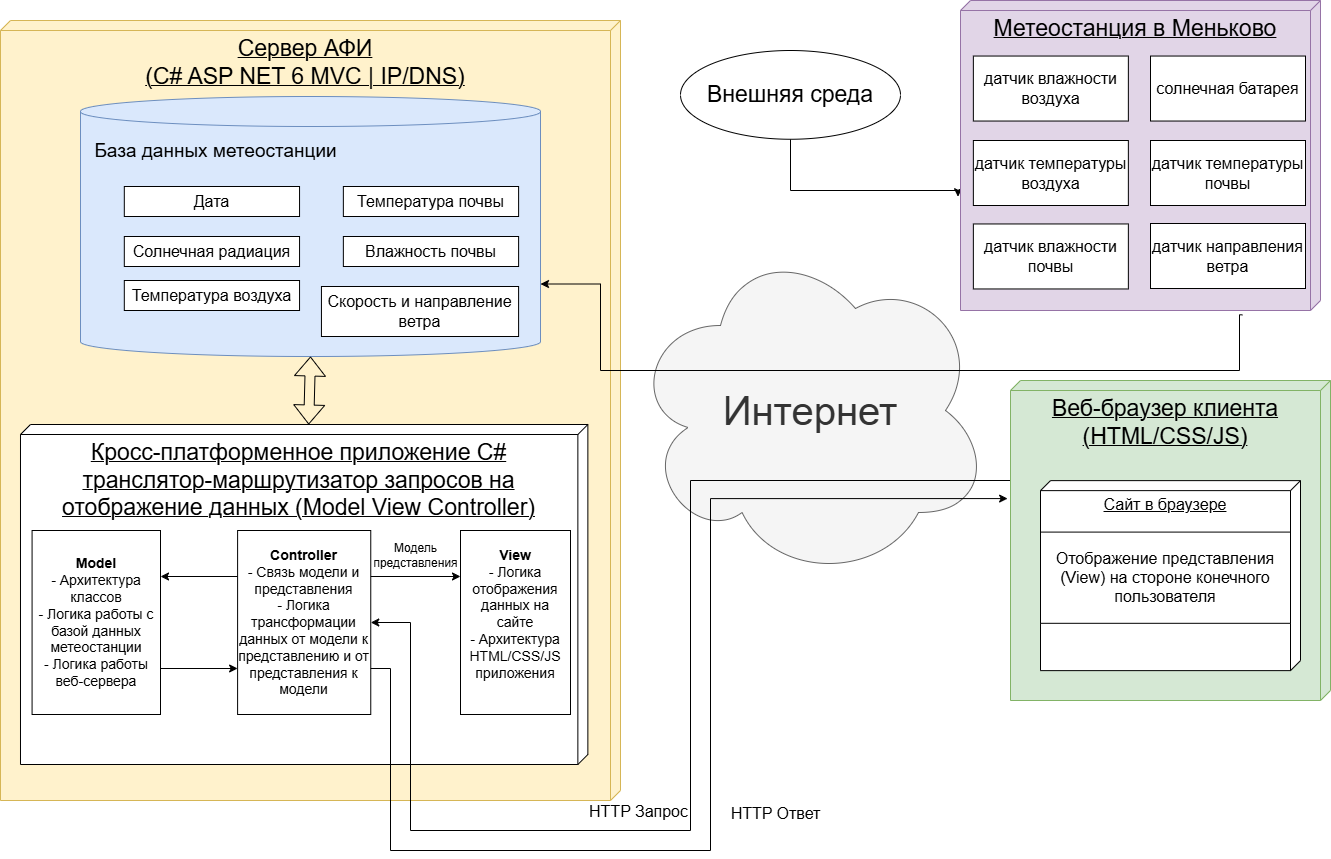

The diagram above was exported from draw.io. Its source (the exported page's mxGraphModel, read from the mxfile embedded in the PNG):
<mxGraphModel dx="1434" dy="780" grid="1" gridSize="10" guides="1" tooltips="1" connect="1" arrows="1" fold="1" page="1" pageScale="1" pageWidth="827" pageHeight="1169" math="0" shadow="0">
  <root>
    <mxCell id="0" />
    <mxCell id="1" parent="0" />
    <mxCell id="uawzwrlSfg4TmnD1LO4R-1" value="&lt;font style=&quot;font-size: 23px;&quot;&gt;Сервер АФИ&lt;br&gt;(C# ASP NET 6 MVC | IP/DNS)&lt;/font&gt;" style="verticalAlign=top;align=center;spacingTop=8;spacingLeft=2;spacingRight=12;shape=cube;size=10;direction=south;fontStyle=4;html=1;whiteSpace=wrap;fillColor=#fff2cc;strokeColor=#d6b656;" parent="1" vertex="1">
      <mxGeometry x="40" y="30" width="620" height="780" as="geometry" />
    </mxCell>
    <mxCell id="uawzwrlSfg4TmnD1LO4R-24" value="" style="group" parent="1" vertex="1" connectable="0">
      <mxGeometry x="120" y="106" width="460" height="260" as="geometry" />
    </mxCell>
    <mxCell id="uawzwrlSfg4TmnD1LO4R-2" value="" style="shape=cylinder3;whiteSpace=wrap;html=1;boundedLbl=1;backgroundOutline=1;size=15;fillColor=#dae8fc;strokeColor=#6c8ebf;" parent="uawzwrlSfg4TmnD1LO4R-24" vertex="1">
      <mxGeometry width="460.00000000000006" height="260" as="geometry" />
    </mxCell>
    <mxCell id="uawzwrlSfg4TmnD1LO4R-3" value="&lt;font style=&quot;font-size: 19px;&quot;&gt;База данных метеостанции&lt;/font&gt;" style="text;html=1;align=center;verticalAlign=middle;resizable=0;points=[];autosize=1;strokeColor=none;fillColor=none;" parent="uawzwrlSfg4TmnD1LO4R-24" vertex="1">
      <mxGeometry y="35" width="270" height="40" as="geometry" />
    </mxCell>
    <mxCell id="uawzwrlSfg4TmnD1LO4R-4" value="&lt;font style=&quot;font-size: 16px;&quot;&gt;Дата&lt;/font&gt;" style="rounded=0;whiteSpace=wrap;html=1;" parent="uawzwrlSfg4TmnD1LO4R-24" vertex="1">
      <mxGeometry x="43.80952380952381" y="90" width="175.23809523809524" height="30" as="geometry" />
    </mxCell>
    <mxCell id="uawzwrlSfg4TmnD1LO4R-5" value="&lt;font style=&quot;font-size: 16px;&quot;&gt;Температура почвы&lt;/font&gt;" style="rounded=0;whiteSpace=wrap;html=1;" parent="uawzwrlSfg4TmnD1LO4R-24" vertex="1">
      <mxGeometry x="262.85714285714283" y="90" width="175.23809523809524" height="30" as="geometry" />
    </mxCell>
    <mxCell id="uawzwrlSfg4TmnD1LO4R-7" value="&lt;font style=&quot;font-size: 16px;&quot;&gt;Солнечная радиация&lt;/font&gt;" style="rounded=0;whiteSpace=wrap;html=1;" parent="uawzwrlSfg4TmnD1LO4R-24" vertex="1">
      <mxGeometry x="43.80952380952381" y="140" width="175.23809523809524" height="30" as="geometry" />
    </mxCell>
    <mxCell id="uawzwrlSfg4TmnD1LO4R-8" value="&lt;font style=&quot;font-size: 16px;&quot;&gt;Влажность почвы&lt;/font&gt;" style="rounded=0;whiteSpace=wrap;html=1;" parent="uawzwrlSfg4TmnD1LO4R-24" vertex="1">
      <mxGeometry x="262.85714285714283" y="140" width="175.23809523809524" height="30" as="geometry" />
    </mxCell>
    <mxCell id="uawzwrlSfg4TmnD1LO4R-9" value="&lt;font style=&quot;font-size: 16px;&quot;&gt;Температура воздуха&lt;/font&gt;" style="rounded=0;whiteSpace=wrap;html=1;" parent="uawzwrlSfg4TmnD1LO4R-24" vertex="1">
      <mxGeometry x="43.80952380952381" y="184" width="175.23809523809524" height="30" as="geometry" />
    </mxCell>
    <mxCell id="uawzwrlSfg4TmnD1LO4R-10" value="&lt;font style=&quot;font-size: 16px;&quot;&gt;Скорость и направление ветра&lt;/font&gt;" style="rounded=0;whiteSpace=wrap;html=1;" parent="uawzwrlSfg4TmnD1LO4R-24" vertex="1">
      <mxGeometry x="240.95238095238096" y="190" width="197.14285714285714" height="50" as="geometry" />
    </mxCell>
    <mxCell id="uawzwrlSfg4TmnD1LO4R-25" value="" style="group" parent="1" vertex="1" connectable="0">
      <mxGeometry x="60" y="444" width="660" height="330" as="geometry" />
    </mxCell>
    <mxCell id="uawzwrlSfg4TmnD1LO4R-13" value="&lt;font style=&quot;font-size: 23px;&quot;&gt;&lt;span style=&quot;&quot;&gt;Кросс-платформенное приложение C#&lt;/span&gt;&lt;br&gt;&lt;font style=&quot;font-size: 23px;&quot;&gt;транслятор-маршрутизатор запросов на отображение данных (Model View Controller)&lt;/font&gt;&lt;br&gt;&lt;/font&gt;" style="verticalAlign=top;align=center;spacingTop=8;spacingLeft=2;spacingRight=12;shape=cube;size=10;direction=south;fontStyle=4;html=1;whiteSpace=wrap;" parent="uawzwrlSfg4TmnD1LO4R-25" vertex="1">
      <mxGeometry y="-10" width="567.37" height="340" as="geometry" />
    </mxCell>
    <mxCell id="pTcO-I0o6w5sAaPJSsjS-7" value="&lt;font style=&quot;font-size: 14px;&quot;&gt;&lt;b&gt;Model&lt;/b&gt;&lt;br&gt;- Архитектура классов&lt;br&gt;- Логика работы с базой данных метеостанции&lt;br&gt;- Логика работы веб-сервера&lt;br&gt;&lt;/font&gt;" style="rounded=0;whiteSpace=wrap;html=1;" parent="uawzwrlSfg4TmnD1LO4R-25" vertex="1">
      <mxGeometry x="11.58" y="96" width="128.42" height="184" as="geometry" />
    </mxCell>
    <mxCell id="pTcO-I0o6w5sAaPJSsjS-8" value="&lt;font style=&quot;font-size: 14px;&quot;&gt;&lt;b&gt;Controller&lt;/b&gt;&lt;br&gt;- Связь модели и представления&lt;br&gt;- Логика трансформации данных от модели к представлению и от представления к модели&lt;/font&gt;" style="rounded=0;whiteSpace=wrap;html=1;" parent="uawzwrlSfg4TmnD1LO4R-25" vertex="1">
      <mxGeometry x="217.1" y="96" width="133.16" height="184" as="geometry" />
    </mxCell>
    <mxCell id="pTcO-I0o6w5sAaPJSsjS-14" style="edgeStyle=orthogonalEdgeStyle;rounded=0;orthogonalLoop=1;jettySize=auto;html=1;entryX=1;entryY=0.25;entryDx=0;entryDy=0;exitX=0;exitY=0.25;exitDx=0;exitDy=0;" parent="uawzwrlSfg4TmnD1LO4R-25" source="pTcO-I0o6w5sAaPJSsjS-8" target="pTcO-I0o6w5sAaPJSsjS-7" edge="1">
      <mxGeometry relative="1" as="geometry" />
    </mxCell>
    <mxCell id="pTcO-I0o6w5sAaPJSsjS-15" style="edgeStyle=orthogonalEdgeStyle;rounded=0;orthogonalLoop=1;jettySize=auto;html=1;exitX=1;exitY=0.75;exitDx=0;exitDy=0;entryX=0;entryY=0.75;entryDx=0;entryDy=0;" parent="uawzwrlSfg4TmnD1LO4R-25" source="pTcO-I0o6w5sAaPJSsjS-7" target="pTcO-I0o6w5sAaPJSsjS-8" edge="1">
      <mxGeometry relative="1" as="geometry" />
    </mxCell>
    <mxCell id="pTcO-I0o6w5sAaPJSsjS-9" value="&lt;font style=&quot;font-size: 14px;&quot;&gt;&lt;b&gt;View&lt;br&gt;&lt;/b&gt;- Логика отображения данных на сайте&lt;br&gt;- Архитектура HTML/CSS/JS приложения&lt;br&gt;&lt;br&gt;&lt;/font&gt;" style="rounded=0;whiteSpace=wrap;html=1;" parent="uawzwrlSfg4TmnD1LO4R-25" vertex="1">
      <mxGeometry x="440" y="96" width="110" height="184" as="geometry" />
    </mxCell>
    <mxCell id="pTcO-I0o6w5sAaPJSsjS-17" style="edgeStyle=orthogonalEdgeStyle;rounded=0;orthogonalLoop=1;jettySize=auto;html=1;exitX=1;exitY=0.25;exitDx=0;exitDy=0;entryX=0;entryY=0.25;entryDx=0;entryDy=0;" parent="uawzwrlSfg4TmnD1LO4R-25" source="pTcO-I0o6w5sAaPJSsjS-8" target="pTcO-I0o6w5sAaPJSsjS-9" edge="1">
      <mxGeometry relative="1" as="geometry" />
    </mxCell>
    <mxCell id="pTcO-I0o6w5sAaPJSsjS-20" value="&lt;font style=&quot;font-size: 12px;&quot;&gt;Модель&lt;br&gt;представления&lt;/font&gt;" style="text;html=1;align=center;verticalAlign=middle;resizable=0;points=[];autosize=1;strokeColor=none;fillColor=none;" parent="uawzwrlSfg4TmnD1LO4R-25" vertex="1">
      <mxGeometry x="340" y="101" width="110" height="40" as="geometry" />
    </mxCell>
    <mxCell id="uawzwrlSfg4TmnD1LO4R-26" value="" style="shape=flexArrow;endArrow=classic;startArrow=classic;html=1;rounded=0;entryX=0.5;entryY=1;entryDx=0;entryDy=0;entryPerimeter=0;" parent="1" source="uawzwrlSfg4TmnD1LO4R-13" target="uawzwrlSfg4TmnD1LO4R-2" edge="1">
      <mxGeometry width="100" height="100" relative="1" as="geometry">
        <mxPoint x="390" y="640" as="sourcePoint" />
        <mxPoint x="490" y="540" as="targetPoint" />
      </mxGeometry>
    </mxCell>
    <mxCell id="uawzwrlSfg4TmnD1LO4R-28" value="&lt;font style=&quot;font-size: 40px;&quot;&gt;Интернет&lt;/font&gt;" style="ellipse;shape=cloud;whiteSpace=wrap;html=1;fillColor=#f5f5f5;fontColor=#333333;strokeColor=#666666;" parent="1" vertex="1">
      <mxGeometry x="670" y="250" width="360" height="340" as="geometry" />
    </mxCell>
    <mxCell id="uawzwrlSfg4TmnD1LO4R-71" value="" style="edgeStyle=orthogonalEdgeStyle;rounded=0;orthogonalLoop=1;jettySize=auto;html=1;entryX=0.633;entryY=1.007;entryDx=0;entryDy=0;entryPerimeter=0;" parent="1" source="uawzwrlSfg4TmnD1LO4R-62" target="uawzwrlSfg4TmnD1LO4R-55" edge="1">
      <mxGeometry relative="1" as="geometry">
        <Array as="points">
          <mxPoint x="830" y="200" />
        </Array>
      </mxGeometry>
    </mxCell>
    <mxCell id="uawzwrlSfg4TmnD1LO4R-62" value="&lt;font style=&quot;font-size: 23px;&quot;&gt;Внешняя среда&lt;/font&gt;" style="ellipse;whiteSpace=wrap;html=1;fontSize=22;" parent="1" vertex="1">
      <mxGeometry x="720" y="60" width="220" height="88.75" as="geometry" />
    </mxCell>
    <mxCell id="uawzwrlSfg4TmnD1LO4R-68" value="" style="group" parent="1" vertex="1" connectable="0">
      <mxGeometry x="1000" y="10" width="360" height="310" as="geometry" />
    </mxCell>
    <mxCell id="uawzwrlSfg4TmnD1LO4R-55" value="&lt;font style=&quot;font-size: 23px;&quot;&gt;Метеостанция в Меньково&lt;/font&gt;" style="verticalAlign=top;align=center;spacingTop=8;spacingLeft=2;spacingRight=12;shape=cube;size=10;direction=south;fontStyle=4;html=1;whiteSpace=wrap;fillColor=#e1d5e7;strokeColor=#9673a6;" parent="uawzwrlSfg4TmnD1LO4R-68" vertex="1">
      <mxGeometry width="360" height="310.00000000000006" as="geometry" />
    </mxCell>
    <mxCell id="uawzwrlSfg4TmnD1LO4R-56" value="&lt;font style=&quot;font-size: 16px;&quot;&gt;датчик влажности воздуха&lt;/font&gt;" style="whiteSpace=wrap;html=1;" parent="uawzwrlSfg4TmnD1LO4R-68" vertex="1">
      <mxGeometry x="12.857142857142858" y="55.54166666666667" width="155" height="65" as="geometry" />
    </mxCell>
    <mxCell id="uawzwrlSfg4TmnD1LO4R-57" value="&lt;font style=&quot;font-size: 16px;&quot;&gt;датчик температуры почвы&lt;/font&gt;" style="whiteSpace=wrap;html=1;" parent="uawzwrlSfg4TmnD1LO4R-68" vertex="1">
      <mxGeometry x="190" y="140.00500000000002" width="155" height="65" as="geometry" />
    </mxCell>
    <mxCell id="uawzwrlSfg4TmnD1LO4R-58" value="&lt;font style=&quot;font-size: 16px;&quot;&gt;датчик температуры воздуха&lt;/font&gt;" style="whiteSpace=wrap;html=1;" parent="uawzwrlSfg4TmnD1LO4R-68" vertex="1">
      <mxGeometry x="12.857142857142858" y="140.00500000000002" width="155" height="65" as="geometry" />
    </mxCell>
    <mxCell id="uawzwrlSfg4TmnD1LO4R-59" value="&lt;font style=&quot;font-size: 16px;&quot;&gt;солнечная батарея&lt;/font&gt;" style="whiteSpace=wrap;html=1;" parent="uawzwrlSfg4TmnD1LO4R-68" vertex="1">
      <mxGeometry x="190" y="55.54166666666667" width="155" height="65" as="geometry" />
    </mxCell>
    <mxCell id="uawzwrlSfg4TmnD1LO4R-60" value="&lt;font style=&quot;font-size: 16px;&quot;&gt;датчик влажности почвы&lt;/font&gt;" style="whiteSpace=wrap;html=1;" parent="uawzwrlSfg4TmnD1LO4R-68" vertex="1">
      <mxGeometry x="12.86" y="223.46" width="155" height="65" as="geometry" />
    </mxCell>
    <mxCell id="uawzwrlSfg4TmnD1LO4R-61" value="&lt;font style=&quot;font-size: 16px;&quot;&gt;датчик направления ветра&lt;/font&gt;" style="whiteSpace=wrap;html=1;" parent="uawzwrlSfg4TmnD1LO4R-68" vertex="1">
      <mxGeometry x="190" y="223" width="155" height="65" as="geometry" />
    </mxCell>
    <mxCell id="uawzwrlSfg4TmnD1LO4R-70" value="" style="edgeStyle=orthogonalEdgeStyle;rounded=0;orthogonalLoop=1;jettySize=auto;html=1;entryX=1;entryY=0;entryDx=0;entryDy=187.5;entryPerimeter=0;exitX=1.014;exitY=0.217;exitDx=0;exitDy=0;exitPerimeter=0;" parent="1" source="uawzwrlSfg4TmnD1LO4R-55" target="uawzwrlSfg4TmnD1LO4R-2" edge="1">
      <mxGeometry relative="1" as="geometry">
        <mxPoint x="660" y="340" as="sourcePoint" />
        <Array as="points">
          <mxPoint x="1279" y="380" />
          <mxPoint x="640" y="380" />
          <mxPoint x="640" y="294" />
        </Array>
      </mxGeometry>
    </mxCell>
    <mxCell id="pTcO-I0o6w5sAaPJSsjS-13" style="edgeStyle=orthogonalEdgeStyle;rounded=0;orthogonalLoop=1;jettySize=auto;html=1;entryX=1;entryY=0.5;entryDx=0;entryDy=0;" parent="1" source="uawzwrlSfg4TmnD1LO4R-29" target="pTcO-I0o6w5sAaPJSsjS-8" edge="1">
      <mxGeometry relative="1" as="geometry">
        <Array as="points">
          <mxPoint x="730" y="490" />
          <mxPoint x="730" y="840" />
          <mxPoint x="450" y="840" />
          <mxPoint x="450" y="632" />
        </Array>
      </mxGeometry>
    </mxCell>
    <mxCell id="pTcO-I0o6w5sAaPJSsjS-19" value="&lt;font style=&quot;font-size: 16px;&quot;&gt;HTTP Запрос&lt;/font&gt;" style="edgeLabel;html=1;align=center;verticalAlign=middle;resizable=0;points=[];fontSize=16;" parent="pTcO-I0o6w5sAaPJSsjS-13" vertex="1" connectable="0">
      <mxGeometry x="0.3655" y="-8" relative="1" as="geometry">
        <mxPoint x="95" y="-12" as="offset" />
      </mxGeometry>
    </mxCell>
    <mxCell id="pTcO-I0o6w5sAaPJSsjS-18" value="" style="group" parent="1" vertex="1" connectable="0">
      <mxGeometry x="1050" y="390" width="320" height="390.2439024390244" as="geometry" />
    </mxCell>
    <mxCell id="uawzwrlSfg4TmnD1LO4R-29" value="&lt;font style=&quot;font-size: 23px;&quot;&gt;Веб-браузер клиента&lt;br&gt;(HTML/CSS/JS)&lt;/font&gt;" style="verticalAlign=top;align=center;spacingTop=8;spacingLeft=2;spacingRight=12;shape=cube;size=10;direction=south;fontStyle=4;html=1;whiteSpace=wrap;fillColor=#d5e8d4;strokeColor=#82b366;" parent="pTcO-I0o6w5sAaPJSsjS-18" vertex="1">
      <mxGeometry width="320" height="320" as="geometry" />
    </mxCell>
    <mxCell id="uawzwrlSfg4TmnD1LO4R-30" value="&lt;font style=&quot;font-size: 16px;&quot;&gt;Сайт в браузере&lt;/font&gt;" style="verticalAlign=top;align=center;spacingTop=8;spacingLeft=2;spacingRight=12;shape=cube;size=10;direction=south;fontStyle=4;html=1;whiteSpace=wrap;fontSize=14;" parent="pTcO-I0o6w5sAaPJSsjS-18" vertex="1">
      <mxGeometry x="30" y="100.12658536585363" width="260" height="190" as="geometry" />
    </mxCell>
    <mxCell id="pTcO-I0o6w5sAaPJSsjS-10" value="&lt;font style=&quot;font-size: 16px;&quot;&gt;Отображение представления (View) на стороне конечного пользователя&lt;/font&gt;" style="rounded=0;whiteSpace=wrap;html=1;" parent="pTcO-I0o6w5sAaPJSsjS-18" vertex="1">
      <mxGeometry x="30" y="151.59073170731705" width="250" height="91.21951219512195" as="geometry" />
    </mxCell>
    <mxCell id="sdPTvdAY6LHZJxLAAar--5" style="edgeStyle=orthogonalEdgeStyle;rounded=0;orthogonalLoop=1;jettySize=auto;html=1;exitX=1;exitY=0.75;exitDx=0;exitDy=0;entryX=0.369;entryY=1.009;entryDx=0;entryDy=0;entryPerimeter=0;" edge="1" parent="1" source="pTcO-I0o6w5sAaPJSsjS-8" target="uawzwrlSfg4TmnD1LO4R-29">
      <mxGeometry relative="1" as="geometry">
        <Array as="points">
          <mxPoint x="430" y="678" />
          <mxPoint x="430" y="860" />
          <mxPoint x="750" y="860" />
          <mxPoint x="750" y="508" />
        </Array>
      </mxGeometry>
    </mxCell>
    <mxCell id="sdPTvdAY6LHZJxLAAar--6" value="&lt;font style=&quot;font-size: 16px;&quot;&gt;HTTP Ответ&lt;/font&gt;" style="text;html=1;align=center;verticalAlign=middle;resizable=0;points=[];autosize=1;strokeColor=none;fillColor=none;" vertex="1" parent="1">
      <mxGeometry x="760" y="808" width="110" height="30" as="geometry" />
    </mxCell>
  </root>
</mxGraphModel>